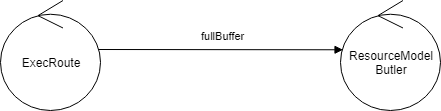

The diagram above was exported from draw.io. Its source (the exported page's mxGraphModel, read from the mxfile embedded in the PNG):
<mxGraphModel dx="838" dy="488" grid="1" gridSize="10" guides="1" tooltips="1" connect="1" arrows="1" fold="1" page="1" pageScale="1" pageWidth="827" pageHeight="1169" math="0" shadow="0">
  <root>
    <mxCell id="0" />
    <mxCell id="1" parent="0" />
    <mxCell id="s0b9L_krxAx5MLCL9W3s-2" value="ExecRoute" style="ellipse;shape=umlControl;whiteSpace=wrap;html=1;" parent="1" vertex="1">
      <mxGeometry x="220" y="340" width="100" height="110" as="geometry" />
    </mxCell>
    <mxCell id="s0b9L_krxAx5MLCL9W3s-4" value="fullBuffer" style="html=1;verticalAlign=bottom;endArrow=block;entryX=0.025;entryY=0.448;entryDx=0;entryDy=0;entryPerimeter=0;" parent="1" target="s0b9L_krxAx5MLCL9W3s-16" edge="1">
      <mxGeometry x="0.0152" y="5" width="80" relative="1" as="geometry">
        <mxPoint x="318" y="389" as="sourcePoint" />
        <mxPoint x="430.8000000000002" y="399.84000000000003" as="targetPoint" />
        <mxPoint as="offset" />
        <Array as="points" />
      </mxGeometry>
    </mxCell>
    <mxCell id="s0b9L_krxAx5MLCL9W3s-16" value="ResourceModel&lt;br&gt;Butler" style="ellipse;shape=umlControl;whiteSpace=wrap;html=1;" parent="1" vertex="1">
      <mxGeometry x="560" y="340" width="100" height="110" as="geometry" />
    </mxCell>
  </root>
</mxGraphModel>